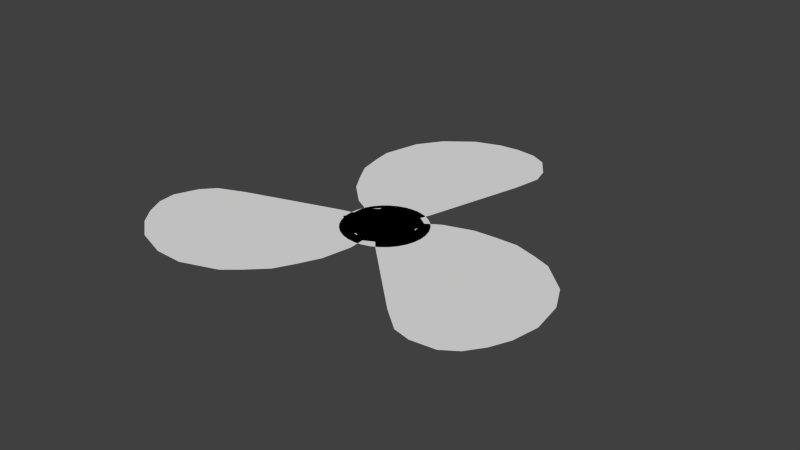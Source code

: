 # Source: Propeller.blend  (saved by Blender 2.75.0; exported with 4.5.12 LTS)
import bpy
from mathutils import Matrix  # noqa: F401  (used for matrix-valued properties, if any)

bpy.ops.wm.read_factory_settings(use_empty=True)
scene = bpy.context.scene
scene.name = 'Scene'

# ---- collections
col_collection_1 = bpy.data.collections.new('Collection 1'); scene.collection.children.link(col_collection_1)

# ---- world
world_world = bpy.data.worlds.new('World'); scene.world = world_world
world_world.color = (0.05088, 0.05088, 0.05088)
world_world.use_sun_shadow = False
world_world.sun_shadow_jitter_overblur = 0.0
world_world.cycles.sampling_method = 'MANUAL'
world_world.cycles.sample_map_resolution = 256

# ---- meshes
me_circle = bpy.data.meshes.new('Circle')
me_circle.from_pydata([(0.0, 0.0, 0.0), (0.0, 1.0, 0.0), (-0.1951, 0.9808, 0.0), (-0.3827, 0.9239, 0.0), (-0.5556, 0.8315, 0.0), (-0.7071, 0.7071, 0.0), (-0.8315, 0.5556, 0.0), (-0.9239, 0.3827, 0.0), (-0.9808, 0.1951, 0.0), (-1.0, 7.55e-08, 0.0), (-0.9808, -0.1951, 0.0), (-0.9239, -0.3827, 0.0), (-0.8315, -0.5556, 0.0), (-0.7071, -0.7071, 0.0), (-0.5556, -0.8315, 0.0), (-0.3827, -0.9239, 0.0), (-0.1951, -0.9808, 0.0), (3.258e-07, -1.0, 0.0), (0.1951, -0.9808, 0.0), (0.3827, -0.9239, 0.0), (0.5556, -0.8315, 0.0), (0.7071, -0.7071, 0.0), (0.8315, -0.5556, 0.0), (0.9239, -0.3827, 0.0), (0.9808, -0.1951, 0.0), (1.0, 9.656e-07, 0.0), (0.9808, 0.1951, 0.0), (0.9239, 0.3827, 0.0), (0.8315, 0.5556, 0.0), (0.7071, 0.7071, 0.0), (0.5556, 0.8315, 0.0), (0.3827, 0.9239, 0.0), (0.1951, 0.9808, 0.0)], [], [(0, 1, 2), (0, 2, 3), (0, 3, 4), (0, 4, 5), (0, 5, 6), (0, 6, 7), (0, 7, 8), (0, 8, 9), (0, 9, 10), (0, 10, 11), (0, 11, 12), (0, 12, 13), (0, 13, 14), (0, 14, 15), (0, 15, 16), (0, 16, 17), (0, 17, 18), (0, 18, 19), (0, 19, 20), (0, 20, 21), (0, 21, 22), (0, 22, 23), (0, 23, 24), (0, 24, 25), (0, 25, 26), (0, 26, 27), (0, 27, 28), (0, 28, 29), (0, 29, 30), (0, 30, 31), (0, 31, 32), (0, 32, 1)])
me_circle.use_remesh_preserve_volume = False
me_circle.use_remesh_preserve_attributes = False
me_circle.use_mirror_vertex_groups = False
me_circle.update()
me_plane_001 = bpy.data.meshes.new('Plane.001')
me_plane_001.from_pydata([(-0.531, -0.6763, 0.0), (0.7053, -0.6763, 0.0), (-0.531, 0.56, 0.0), (0.7053, 0.56, 0.0), (-0.7731, 0.2937, 0.0), (-1.185, 0.5237, 0.0), (-1.718, 1.032, 0.0), (-2.008, 1.492, 0.0), (-2.274, 1.965, 0.0), (-2.396, 2.558, 0.0), (-2.456, 3.006, 0.0), (-2.238, 3.914, 0.0), (-1.839, 4.495, 0.0), (-1.185, 5.004, 0.0), (-0.5455, 5.222, 0.0), (-0.03698, 5.265, 0.0), (0.457, 5.207, 0.0), (0.8493, 5.004, 0.0), (1.198, 4.51, 0.0), (1.314, 4.088, 0.0), (1.183, 3.376, 0.0), (0.5442, 0.979, 0.0), (0.457, 0.732, 0.0)], [], [(5, 4, 2), (2, 21, 7), (22, 0, 1), (1, 3, 22), (7, 21, 20), (20, 19, 18), (18, 17, 16), (20, 15, 14), (20, 13, 12), (20, 11, 10), (7, 9, 8), (2, 7, 6), (6, 5, 2), (2, 0, 22), (15, 20, 18), (18, 16, 15), (20, 12, 11), (20, 9, 7), (21, 2, 22), (13, 20, 14), (20, 10, 9)])
me_plane_001.use_remesh_preserve_volume = False
me_plane_001.use_remesh_preserve_attributes = False
me_plane_001.use_mirror_vertex_groups = False
me_plane_001.update()
me_plane_002 = bpy.data.meshes.new('Plane.002')
me_plane_002.from_pydata([(-0.531, -0.6763, 0.0), (0.7053, -0.6763, 0.0), (-0.531, 0.56, 0.0), (0.7053, 0.56, 0.0), (-0.7731, 0.2937, 0.0), (-1.185, 0.5237, 0.0), (-1.718, 1.032, 0.0), (-2.008, 1.492, 0.0), (-2.274, 1.965, 0.0), (-2.396, 2.558, 0.0), (-2.456, 3.006, 0.0), (-2.238, 3.914, 0.0), (-1.839, 4.495, 0.0), (-1.185, 5.004, 0.0), (-0.5455, 5.222, 0.0), (-0.03698, 5.265, 0.0), (0.457, 5.207, 0.0), (0.8493, 5.004, 0.0), (1.198, 4.51, 0.0), (1.314, 4.088, 0.0), (1.183, 3.376, 0.0), (0.5442, 0.979, 0.0), (0.457, 0.732, 0.0)], [], [(5, 4, 2), (2, 21, 7), (22, 0, 1), (1, 3, 22), (7, 21, 20), (20, 19, 18), (18, 17, 16), (20, 15, 14), (20, 13, 12), (20, 11, 10), (7, 9, 8), (2, 7, 6), (6, 5, 2), (2, 0, 22), (15, 20, 18), (18, 16, 15), (20, 12, 11), (20, 9, 7), (21, 2, 22), (13, 20, 14), (20, 10, 9)])
me_plane_002.use_remesh_preserve_volume = False
me_plane_002.use_remesh_preserve_attributes = False
me_plane_002.use_mirror_vertex_groups = False
me_plane_002.update()
me_plane_003 = bpy.data.meshes.new('Plane.003')
me_plane_003.from_pydata([(-0.531, -0.6763, 0.0), (0.7053, -0.6763, 0.0), (-0.531, 0.56, 0.0), (0.7053, 0.56, 0.0), (-0.7731, 0.2937, 0.0), (-1.185, 0.5237, 0.0), (-1.718, 1.032, 0.0), (-2.008, 1.492, 0.0), (-2.274, 1.965, 0.0), (-2.396, 2.558, 0.0), (-2.456, 3.006, 0.0), (-2.238, 3.914, 0.0), (-1.839, 4.495, 0.0), (-1.185, 5.004, 0.0), (-0.5455, 5.222, 0.0), (-0.03698, 5.265, 0.0), (0.457, 5.207, 0.0), (0.8493, 5.004, 0.0), (1.198, 4.51, 0.0), (1.314, 4.088, 0.0), (1.183, 3.376, 0.0), (0.5442, 0.979, 0.0), (0.457, 0.732, 0.0)], [], [(2, 21, 7), (5, 4, 2), (22, 0, 1), (1, 3, 22), (7, 21, 20), (20, 19, 18), (18, 17, 16), (20, 15, 14), (20, 13, 12), (20, 11, 10), (7, 9, 8), (2, 7, 6), (6, 5, 2), (2, 0, 22), (15, 20, 18), (18, 16, 15), (20, 12, 11), (20, 9, 7), (21, 2, 22), (13, 20, 14), (20, 10, 9)])
me_plane_003.use_remesh_preserve_volume = False
me_plane_003.use_remesh_preserve_attributes = False
me_plane_003.use_mirror_vertex_groups = False
me_plane_003.update()

# ---- objects
ob_circle = bpy.data.objects.new('Circle', me_circle)
ob_plane_001 = bpy.data.objects.new('Plane.001', me_plane_001)
ob_plane_000 = bpy.data.objects.new('Plane.000', me_plane_002)
ob_plane_002 = bpy.data.objects.new('Plane.002', me_plane_003)

# ---- transforms, parenting, visibility, modifiers, constraints
ob_circle.location = (0.1453, -0.07265, 0.0)
ob_circle.lineart.crease_threshold = 0.0
ob_plane_001.location = (0.05812, -0.02179, 0.0)
ob_plane_001.lineart.crease_threshold = 0.0
ob_plane_000.location = (0.05812, -0.02179, 0.0)
ob_plane_000.rotation_euler = (0.0, -0.0, -2.075)
ob_plane_000.lineart.crease_threshold = 0.0
ob_plane_002.location = (0.05812, -0.02179, 0.0)
ob_plane_002.rotation_euler = (0.0, 0.0, -4.145)
ob_plane_002.lineart.crease_threshold = 0.0

# ---- collection membership
col_collection_1.objects.link(ob_circle)
col_collection_1.objects.link(ob_plane_001)
col_collection_1.objects.link(ob_plane_000)
col_collection_1.objects.link(ob_plane_002)

# ---- scene / render settings (as saved in the file)
scene.frame_start = 1; scene.frame_end = 250; scene.frame_set(1)
scene.render.engine = 'BLENDER_EEVEE_NEXT'
scene.render.resolution_percentage = 50
scene.render.dither_intensity = 0.0
scene.cycles.use_denoising = False
scene.cycles.samples = 10
scene.cycles.sampling_pattern = 'TABULATED_SOBOL'
scene.cycles.light_sampling_threshold = 0.0
scene.cycles.use_adaptive_sampling = False
scene.cycles.use_light_tree = False
scene.cycles.blur_glossy = 0.0
scene.cycles.pixel_filter_type = 'GAUSSIAN'
scene.cycles.sample_clamp_indirect = 0.0
scene.view_settings.view_transform = 'Standard'
bpy.context.view_layer.update()

# ---- added for rendering (the .blend has no active camera and no usable light): camera, sun
cam_auto = bpy.data.cameras.new('AutoCamera')
cam_auto.lens = 50.0
cam_auto.sensor_width = 36.0
cam_auto.clip_end = 1000.0
ob_auto_camera = bpy.data.objects.new('AutoCamera', cam_auto)
scene.collection.objects.link(ob_auto_camera)
ob_auto_camera.location = (14.2034, -16.4241, 11.0559)
ob_auto_camera.rotation_euler = (1.09748, -7.21219e-08, 0.694738)
scene.camera = ob_auto_camera
light_auto_sun = bpy.data.lights.new('AutoSun', 'SUN')
light_auto_sun.energy = 3.0
light_auto_sun.angle = 0.0523599
ob_auto_sun = bpy.data.objects.new('AutoSun', light_auto_sun)
scene.collection.objects.link(ob_auto_sun)
ob_auto_sun.rotation_euler = (0.872665, 0.174533, 0.523599)
bpy.context.view_layer.update()
